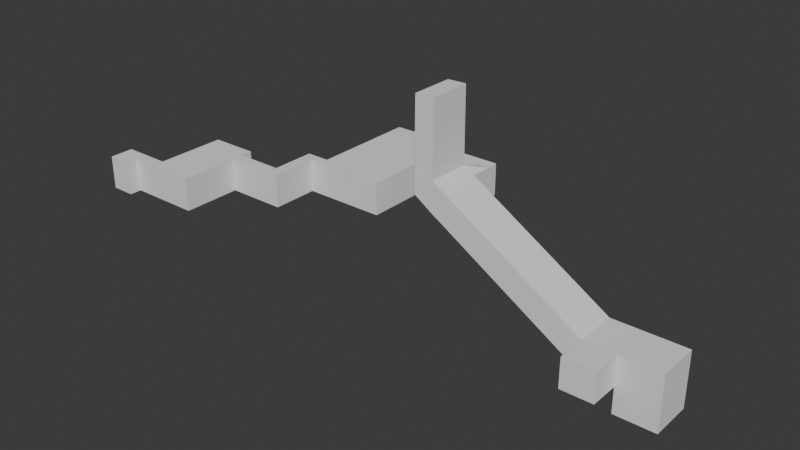# Source: level4.blend  (saved by Blender 4.1.24; exported with 4.5.12 LTS)
import bpy
from mathutils import Matrix  # noqa: F401  (used for matrix-valued properties, if any)

bpy.ops.wm.read_factory_settings(use_empty=True)
scene = bpy.context.scene
scene.name = 'Scene'

# ---- collections
col_collection = bpy.data.collections.new('Collection'); scene.collection.children.link(col_collection)

# ---- node groups
ng_flipfaces = bpy.data.node_groups.new('FlipFaces', 'GeometryNodeTree')
_s = ng_flipfaces.interface.new_socket(name='Geometry', in_out='OUTPUT', socket_type='NodeSocketGeometry')
_s = ng_flipfaces.interface.new_socket(name='Geometry', in_out='INPUT', socket_type='NodeSocketGeometry')
ng_flipfaces.is_modifier = True
_N = ng_flipfaces.nodes; _L = ng_flipfaces.links
n0 = _N.new('NodeGroupInput'); n0.name = 'Group Input'; n0.location = (-340, 0)
n1 = _N.new('NodeGroupOutput'); n1.name = 'Group Output'; n1.location = (200, 0)
n2 = _N.new('GeometryNodeFlipFaces'); n2.name = 'Flip Faces'; n2.location = (-40, -20)
_L.new(n0.outputs[0], n2.inputs[0])
_L.new(n2.outputs[0], n1.inputs[0])
n1.is_active_output = True

# ---- world
world_world = bpy.data.worlds.new('World'); scene.world = world_world
world_world.use_nodes = True; world_world.node_tree.nodes.clear()
_N = world_world.node_tree.nodes; _L = world_world.node_tree.links
n0 = _N.new('ShaderNodeOutputWorld'); n0.name = 'World Output'; n0.location = (300, 300)
n1 = _N.new('ShaderNodeBackground'); n1.name = 'Background'; n1.location = (10, 300)
n1.inputs[0].default_value = (0.05088, 0.05088, 0.05088, 1.0)
_L.new(n1.outputs[0], n0.inputs[0])
n0.is_active_output = True
world_world.color = (0.05088, 0.05088, 0.05088)
world_world.use_sun_shadow = False
world_world.sun_shadow_jitter_overblur = 0.0

# ---- meshes
me_cube_002 = bpy.data.meshes.new('Cube.002')
me_cube_002.from_pydata([(-10.0, -10.0, -1.0), (-10.0, -10.0, 13.0), (-10.0, 10.0, -1.0), (-10.0, 10.0, 13.0), (10.0, -10.0, -1.0), (10.0, -10.0, 13.0), (10.0, 10.0, -1.0), (10.0, 10.0, 13.0), (-10.0, 15.0, 13.0), (-10.0, 15.0, -1.0), (10.0, 15.0, -1.0), (10.0, 15.0, 13.0), (30.0, 10.0, 13.0), (30.0, 10.0, -1.0), (30.0, 15.0, 13.0), (30.0, 15.0, -1.0), (-10.0, 20.0, 13.0), (-10.0, 20.0, -1.0), (10.0, 20.0, -1.0), (10.0, 20.0, 13.0), (35.0, 10.0, 13.0), (35.0, 10.0, -1.0), (35.0, 15.0, 13.0), (35.0, 15.0, -1.0), (30.0, 30.0, 13.0), (30.0, 30.0, -1.0), (35.0, 30.0, 13.0), (35.0, 30.0, -1.0), (-10.0, -15.0, -1.0), (-10.0, -15.0, 13.0), (10.0, -15.0, 13.0), (10.0, -15.0, -1.0), (-20.0, -10.0, -1.0), (-20.0, -10.0, 13.0), (-20.0, -15.0, -1.0), (-20.0, -15.0, 13.0), (-30.0, -10.0, -1.0), (-30.0, -10.0, 13.0), (-30.0, -15.0, -1.0), (-30.0, -15.0, 13.0), (-20.0, -20.0, -1.0), (-20.0, -20.0, 13.0), (-30.0, -20.0, -1.0), (-30.0, -20.0, 13.0), (30.0, 34.0, 13.0), (30.0, 34.0, -1.0), (35.0, 34.0, 13.0), (35.0, 34.0, -1.0), (40.0, 30.0, 13.0), (40.0, 30.0, -1.0), (40.0, 34.0, 13.0), (40.0, 34.0, -1.0), (70.0, 30.0, 13.0), (70.0, 30.0, -1.0), (70.0, 34.0, 13.0), (70.0, 34.0, -1.0), (40.0, 70.0, 13.0), (40.0, 70.0, -1.0), (70.0, 70.0, 13.0), (70.0, 70.0, -1.0), (40.0, 75.0, 13.0), (40.0, 75.0, -1.0), (70.0, 75.0, 13.0), (70.0, 75.0, -1.0), (40.0, 80.0, 13.0), (40.0, 80.0, -1.0), (70.0, 80.0, 13.0), (70.0, 80.0, -1.0), (90.0, 70.0, 13.0), (90.0, 70.0, -1.0), (90.0, 75.0, 13.0), (90.0, 75.0, -1.0), (95.0, 70.0, 13.0), (95.0, 70.0, -1.0), (95.0, 75.0, 13.0), (95.0, 75.0, -1.0), (90.0, 60.0, 16.0), (90.0, 60.0, 2.0), (95.0, 60.0, 13.0), (95.0, 60.0, -1.0), (90.0, 40.0, 16.0), (90.0, 40.0, 2.0), (95.0, 40.0, 13.0), (95.0, 40.0, -1.0), (160.0, 60.0, -27.0), (160.0, 60.0, -41.0), (160.0, 40.0, -27.0), (160.0, 40.0, -41.0), (81.0, 60.0, 22.0), (81.0, 60.0, 8.0), (81.0, 40.0, 22.0), (81.0, 40.0, 8.0), (89.83, 40.0, 50.12), (89.83, 60.0, 50.12), (81.17, 40.0, 49.88), (81.17, 60.0, 49.88), (175.0, 60.0, -27.0), (175.0, 60.0, -41.0), (175.0, 40.0, -27.0), (175.0, 40.0, -41.0), (160.0, 26.0, -27.0), (160.0, 26.0, -41.0), (175.0, 26.0, -27.0), (175.0, 26.0, -41.0), (194.0, 60.0, -27.0), (194.0, 60.0, -41.0), (194.0, 40.0, -27.0), (194.0, 40.0, -41.0), (175.0, 60.0, -53.0), (175.0, 40.0, -53.0), (194.0, 60.0, -53.0), (194.0, 40.0, -53.0)], [], [(0, 1, 3, 2), (7, 6, 13, 12), (6, 7, 5, 4), (5, 1, 29, 30), (2, 6, 4, 0), (7, 3, 1, 5), (9, 8, 16, 17), (6, 2, 9, 10), (3, 7, 11, 8), (2, 3, 8, 9), (13, 15, 23, 21), (11, 7, 12, 14), (10, 11, 14, 15), (6, 10, 15, 13), (17, 16, 19, 18), (11, 10, 18, 19), (10, 9, 17, 18), (8, 11, 19, 16), (20, 21, 23, 22), (12, 13, 21, 20), (14, 12, 20, 22), (22, 23, 27, 26), (25, 24, 44, 45), (23, 15, 25, 27), (15, 14, 24, 25), (14, 22, 26, 24), (31, 30, 29, 28), (4, 5, 30, 31), (0, 28, 34, 32), (0, 4, 31, 28), (35, 33, 37, 39), (1, 0, 32, 33), (29, 1, 33, 35), (28, 29, 35, 34), (37, 36, 38, 39), (33, 32, 36, 37), (32, 34, 38, 36), (38, 34, 40, 42), (40, 41, 43, 42), (35, 39, 43, 41), (39, 38, 42, 43), (34, 35, 41, 40), (45, 44, 46, 47), (24, 26, 46, 44), (27, 47, 51, 49), (27, 25, 45, 47), (49, 51, 55, 53), (26, 27, 49, 48), (47, 46, 50, 51), (46, 26, 48, 50), (52, 53, 55, 54), (50, 54, 58, 56), (50, 48, 52, 54), (48, 49, 53, 52), (59, 57, 61, 63), (51, 50, 56, 57), (55, 51, 57, 59), (54, 55, 59, 58), (60, 62, 66, 64), (57, 56, 60, 61), (56, 58, 62, 60), (62, 58, 68, 70), (65, 64, 66, 67), (62, 63, 67, 66), (63, 61, 65, 67), (61, 60, 64, 65), (69, 71, 75, 73), (59, 63, 71, 69), (63, 62, 70, 71), (58, 59, 69, 68), (72, 73, 75, 74), (69, 73, 79, 77), (70, 68, 72, 74), (71, 70, 74, 75), (77, 79, 83, 81), (68, 69, 77, 76), (72, 68, 76, 78), (73, 72, 78, 79), (80, 81, 83, 82), (81, 80, 90, 91), (78, 76, 80, 82), (78, 82, 86, 84), (84, 86, 98, 96), (82, 83, 87, 86), (79, 78, 84, 85), (83, 79, 85, 87), (88, 89, 91, 90), (77, 81, 91, 89), (76, 77, 89, 88), (88, 90, 94, 95), (92, 93, 95, 94), (80, 76, 93, 92), (90, 80, 92, 94), (76, 88, 95, 93), (98, 99, 107, 106), (99, 98, 102, 103), (87, 85, 97, 99), (85, 84, 96, 97), (100, 101, 103, 102), (86, 87, 101, 100), (87, 99, 103, 101), (98, 86, 100, 102), (105, 104, 106, 107), (99, 97, 108, 109), (97, 96, 104, 105), (96, 98, 106, 104), (109, 108, 110, 111), (97, 105, 110, 108), (107, 99, 109, 111), (105, 107, 111, 110)])
_uv = me_cube_002.uv_layers.new(name='UVMap')
_uv.uv.foreach_set('vector', [0.375, 0.0, 0.625, 0.0, 0.625, 0.25, 0.375, 0.25, 0.625, 0.5, 0.375, 0.5, 0.375, 0.5, 0.625, 0.5, 0.375, 0.5, 0.625, 0.5, 0.625, 0.75, 0.375, 0.75, 0.625, 0.75, 0.875, 0.75, 0.875, 0.75, 0.625, 0.75, 0.125, 0.5, 0.375, 0.5, 0.375, 0.75, 0.125, 0.75, 0.625, 0.5, 0.875, 0.5, 0.875, 0.75, 0.625, 0.75, 0.375, 0.25, 0.625, 0.25, 0.625, 0.25, 0.375, 0.25, 0.375, 0.5, 0.125, 0.5, 0.125, 0.5, 0.375, 0.5, 0.875, 0.5, 0.625, 0.5, 0.625, 0.5, 0.875, 0.5, 0.375, 0.25, 0.625, 0.25, 0.625, 0.25, 0.375, 0.25, 0.375, 0.5, 0.375, 0.5, 0.375, 0.5, 0.375, 0.5, 0.625, 0.5, 0.625, 0.5, 0.625, 0.5, 0.625, 0.5, 0.375, 0.5, 0.625, 0.5, 0.625, 0.5, 0.375, 0.5, 0.375, 0.5, 0.375, 0.5, 0.375, 0.5, 0.375, 0.5, 0.375, 0.25, 0.625, 0.25, 0.625, 0.5, 0.375, 0.5, 0.625, 0.5, 0.375, 0.5, 0.375, 0.5, 0.625, 0.5, 0.375, 0.5, 0.125, 0.5, 0.125, 0.5, 0.375, 0.5, 0.875, 0.5, 0.625, 0.5, 0.625, 0.5, 0.875, 0.5, 0.625, 0.5, 0.375, 0.5, 0.375, 0.5, 0.625, 0.5, 0.625, 0.5, 0.375, 0.5, 0.375, 0.5, 0.625, 0.5, 0.625, 0.5, 0.625, 0.5, 0.625, 0.5, 0.625, 0.5, 0.625, 0.5, 0.375, 0.5, 0.375, 0.5, 0.625, 0.5, 0.375, 0.5, 0.625, 0.5, 0.625, 0.5, 0.375, 0.5, 0.375, 0.5, 0.375, 0.5, 0.375, 0.5, 0.375, 0.5, 0.375, 0.5, 0.625, 0.5, 0.625, 0.5, 0.375, 0.5, 0.625, 0.5, 0.625, 0.5, 0.625, 0.5, 0.625, 0.5, 0.375, 0.75, 0.625, 0.75, 0.625, 1.0, 0.375, 1.0, 0.375, 0.75, 0.625, 0.75, 0.625, 0.75, 0.375, 0.75, 0.125, 0.75, 0.125, 0.75, 0.125, 0.75, 0.125, 0.75, 0.125, 0.75, 0.375, 0.75, 0.375, 0.75, 0.125, 0.75, 0.875, 0.75, 0.875, 0.75, 0.875, 0.75, 0.875, 0.75, 0.625, 0.0, 0.375, 0.0, 0.375, 0.0, 0.625, 0.0, 0.875, 0.75, 0.875, 0.75, 0.875, 0.75, 0.875, 0.75, 0.375, 1.0, 0.625, 1.0, 0.625, 1.0, 0.375, 1.0, 0.625, 0.0, 0.375, 0.0, 0.375, 0.0, 0.625, 0.0, 0.625, 0.0, 0.375, 0.0, 0.375, 0.0, 0.625, 0.0, 0.125, 0.75, 0.125, 0.75, 0.125, 0.75, 0.125, 0.75, 0.125, 0.75, 0.125, 0.75, 0.125, 0.75, 0.125, 0.75, 0.375, 1.0, 0.625, 1.0, 0.625, 1.0, 0.375, 1.0, 0.875, 0.75, 0.875, 0.75, 0.875, 0.75, 0.875, 0.75, 0.625, 0.0, 0.375, 0.0, 0.375, 0.0, 0.625, 0.0, 0.375, 1.0, 0.625, 1.0, 0.625, 1.0, 0.375, 1.0, 0.375, 0.5, 0.625, 0.5, 0.625, 0.5, 0.375, 0.5, 0.625, 0.5, 0.625, 0.5, 0.625, 0.5, 0.625, 0.5, 0.375, 0.5, 0.375, 0.5, 0.375, 0.5, 0.375, 0.5, 0.375, 0.5, 0.375, 0.5, 0.375, 0.5, 0.375, 0.5, 0.375, 0.5, 0.375, 0.5, 0.375, 0.5, 0.375, 0.5, 0.625, 0.5, 0.375, 0.5, 0.375, 0.5, 0.625, 0.5, 0.375, 0.5, 0.625, 0.5, 0.625, 0.5, 0.375, 0.5, 0.625, 0.5, 0.625, 0.5, 0.625, 0.5, 0.625, 0.5, 0.625, 0.5, 0.375, 0.5, 0.375, 0.5, 0.625, 0.5, 0.625, 0.5, 0.625, 0.5, 0.625, 0.5, 0.625, 0.5, 0.625, 0.5, 0.625, 0.5, 0.625, 0.5, 0.625, 0.5, 0.625, 0.5, 0.375, 0.5, 0.375, 0.5, 0.625, 0.5, 0.375, 0.5, 0.375, 0.5, 0.375, 0.5, 0.375, 0.5, 0.375, 0.5, 0.625, 0.5, 0.625, 0.5, 0.375, 0.5, 0.375, 0.5, 0.375, 0.5, 0.375, 0.5, 0.375, 0.5, 0.625, 0.5, 0.375, 0.5, 0.375, 0.5, 0.625, 0.5, 0.625, 0.5, 0.625, 0.5, 0.625, 0.5, 0.625, 0.5, 0.375, 0.5, 0.625, 0.5, 0.625, 0.5, 0.375, 0.5, 0.625, 0.5, 0.625, 0.5, 0.625, 0.5, 0.625, 0.5, 0.625, 0.5, 0.625, 0.5, 0.625, 0.5, 0.625, 0.5, 0.375, 0.5, 0.625, 0.5, 0.625, 0.5, 0.375, 0.5, 0.625, 0.5, 0.375, 0.5, 0.375, 0.5, 0.625, 0.5, 0.375, 0.5, 0.375, 0.5, 0.375, 0.5, 0.375, 0.5, 0.375, 0.5, 0.625, 0.5, 0.625, 0.5, 0.375, 0.5, 0.375, 0.5, 0.375, 0.5, 0.375, 0.5, 0.375, 0.5, 0.375, 0.5, 0.375, 0.5, 0.375, 0.5, 0.375, 0.5, 0.375, 0.5, 0.625, 0.5, 0.625, 0.5, 0.375, 0.5, 0.625, 0.5, 0.375, 0.5, 0.375, 0.5, 0.625, 0.5, 0.625, 0.5, 0.375, 0.5, 0.375, 0.5, 0.625, 0.5, 0.375, 0.5, 0.375, 0.5, 0.375, 0.5, 0.375, 0.5, 0.625, 0.5, 0.625, 0.5, 0.625, 0.5, 0.625, 0.5, 0.375, 0.5, 0.625, 0.5, 0.625, 0.5, 0.375, 0.5, 0.375, 0.5, 0.375, 0.5, 0.375, 0.5, 0.375, 0.5, 0.625, 0.5, 0.375, 0.5, 0.375, 0.5, 0.625, 0.5, 0.625, 0.5, 0.625, 0.5, 0.625, 0.5, 0.625, 0.5, 0.375, 0.5, 0.625, 0.5, 0.625, 0.5, 0.375, 0.5, 0.625, 0.5, 0.375, 0.5, 0.375, 0.5, 0.625, 0.5, 0.375, 0.5, 0.625, 0.5, 0.625, 0.5, 0.375, 0.5, 0.625, 0.5, 0.625, 0.5, 0.625, 0.5, 0.625, 0.5, 0.625, 0.5, 0.625, 0.5, 0.625, 0.5, 0.625, 0.5, 0.625, 0.5, 0.625, 0.5, 0.625, 0.5, 0.625, 0.5, 0.625, 0.5, 0.375, 0.5, 0.375, 0.5, 0.625, 0.5, 0.375, 0.5, 0.625, 0.5, 0.625, 0.5, 0.375, 0.5, 0.375, 0.5, 0.375, 0.5, 0.375, 0.5, 0.375, 0.5, 0.625, 0.5, 0.375, 0.5, 0.375, 0.5, 0.625, 0.5, 0.375, 0.5, 0.375, 0.5, 0.375, 0.5, 0.375, 0.5, 0.625, 0.5, 0.375, 0.5, 0.375, 0.5, 0.625, 0.5, 0.625, 0.5, 0.625, 0.5, 0.625, 0.5, 0.625, 0.5, 0.625, 0.5, 0.625, 0.5, 0.625, 0.5, 0.625, 0.5, 0.625, 0.5, 0.625, 0.5, 0.625, 0.5, 0.625, 0.5, 0.625, 0.5, 0.625, 0.5, 0.625, 0.5, 0.625, 0.5, 0.625, 0.5, 0.625, 0.5, 0.625, 0.5, 0.625, 0.5, 0.625, 0.5, 0.375, 0.5, 0.375, 0.5, 0.625, 0.5, 0.375, 0.5, 0.625, 0.5, 0.625, 0.5, 0.375, 0.5, 0.375, 0.5, 0.375, 0.5, 0.375, 0.5, 0.375, 0.5, 0.375, 0.5, 0.625, 0.5, 0.625, 0.5, 0.375, 0.5, 0.625, 0.5, 0.375, 0.5, 0.375, 0.5, 0.625, 0.5, 0.625, 0.5, 0.375, 0.5, 0.375, 0.5, 0.625, 0.5, 0.375, 0.5, 0.375, 0.5, 0.375, 0.5, 0.375, 0.5, 0.625, 0.5, 0.625, 0.5, 0.625, 0.5, 0.625, 0.5, 0.375, 0.5, 0.625, 0.5, 0.625, 0.5, 0.375, 0.5, 0.375, 0.5, 0.375, 0.5, 0.375, 0.5, 0.375, 0.5, 0.375, 0.5, 0.625, 0.5, 0.625, 0.5, 0.375, 0.5, 0.625, 0.5, 0.625, 0.5, 0.625, 0.5, 0.625, 0.5, 0.375, 0.5, 0.375, 0.5, 0.375, 0.5, 0.375, 0.5, 0.375, 0.5, 0.375, 0.5, 0.375, 0.5, 0.375, 0.5, 0.375, 0.5, 0.375, 0.5, 0.375, 0.5, 0.375, 0.5, 0.375, 0.5, 0.375, 0.5, 0.375, 0.5, 0.375, 0.5])
me_cube_002.update()

# ---- objects
ob_cube_col = bpy.data.objects.new('Cube-col', me_cube_002)

# ---- transforms, parenting, visibility, modifiers, constraints
ob_cube_col.location = (0.0, 0.0, 1.0)
_m = ob_cube_col.modifiers.new('FlipFaces', 'NODES')
_m.node_group = ng_flipfaces
_m.show_group_selector = False

# ---- collection membership
col_collection.objects.link(ob_cube_col)

# ---- scene / render settings (as saved in the file)
scene.frame_start = 1; scene.frame_end = 250; scene.frame_set(1)
scene.render.engine = 'BLENDER_EEVEE_NEXT'
scene.cycles.sampling_pattern = 'TABULATED_SOBOL'
scene.eevee.ray_tracing_options.trace_max_roughness = 0.0
bpy.context.view_layer.update()

# ---- added for rendering (the .blend has no active camera and no usable light): camera, sun
cam_auto = bpy.data.cameras.new('AutoCamera')
cam_auto.lens = 50.0
cam_auto.sensor_width = 36.0
cam_auto.clip_end = 4320.87
ob_auto_camera = bpy.data.objects.new('AutoCamera', cam_auto)
scene.collection.objects.link(ob_auto_camera)
ob_auto_camera.location = (328.204, -265.445, 196.525)
ob_auto_camera.rotation_euler = (1.09748, -7.21219e-08, 0.694738)
scene.camera = ob_auto_camera
light_auto_sun = bpy.data.lights.new('AutoSun', 'SUN')
light_auto_sun.energy = 3.0
light_auto_sun.angle = 0.0523599
ob_auto_sun = bpy.data.objects.new('AutoSun', light_auto_sun)
scene.collection.objects.link(ob_auto_sun)
ob_auto_sun.rotation_euler = (0.872665, 0.174533, 0.523599)
bpy.context.view_layer.update()
